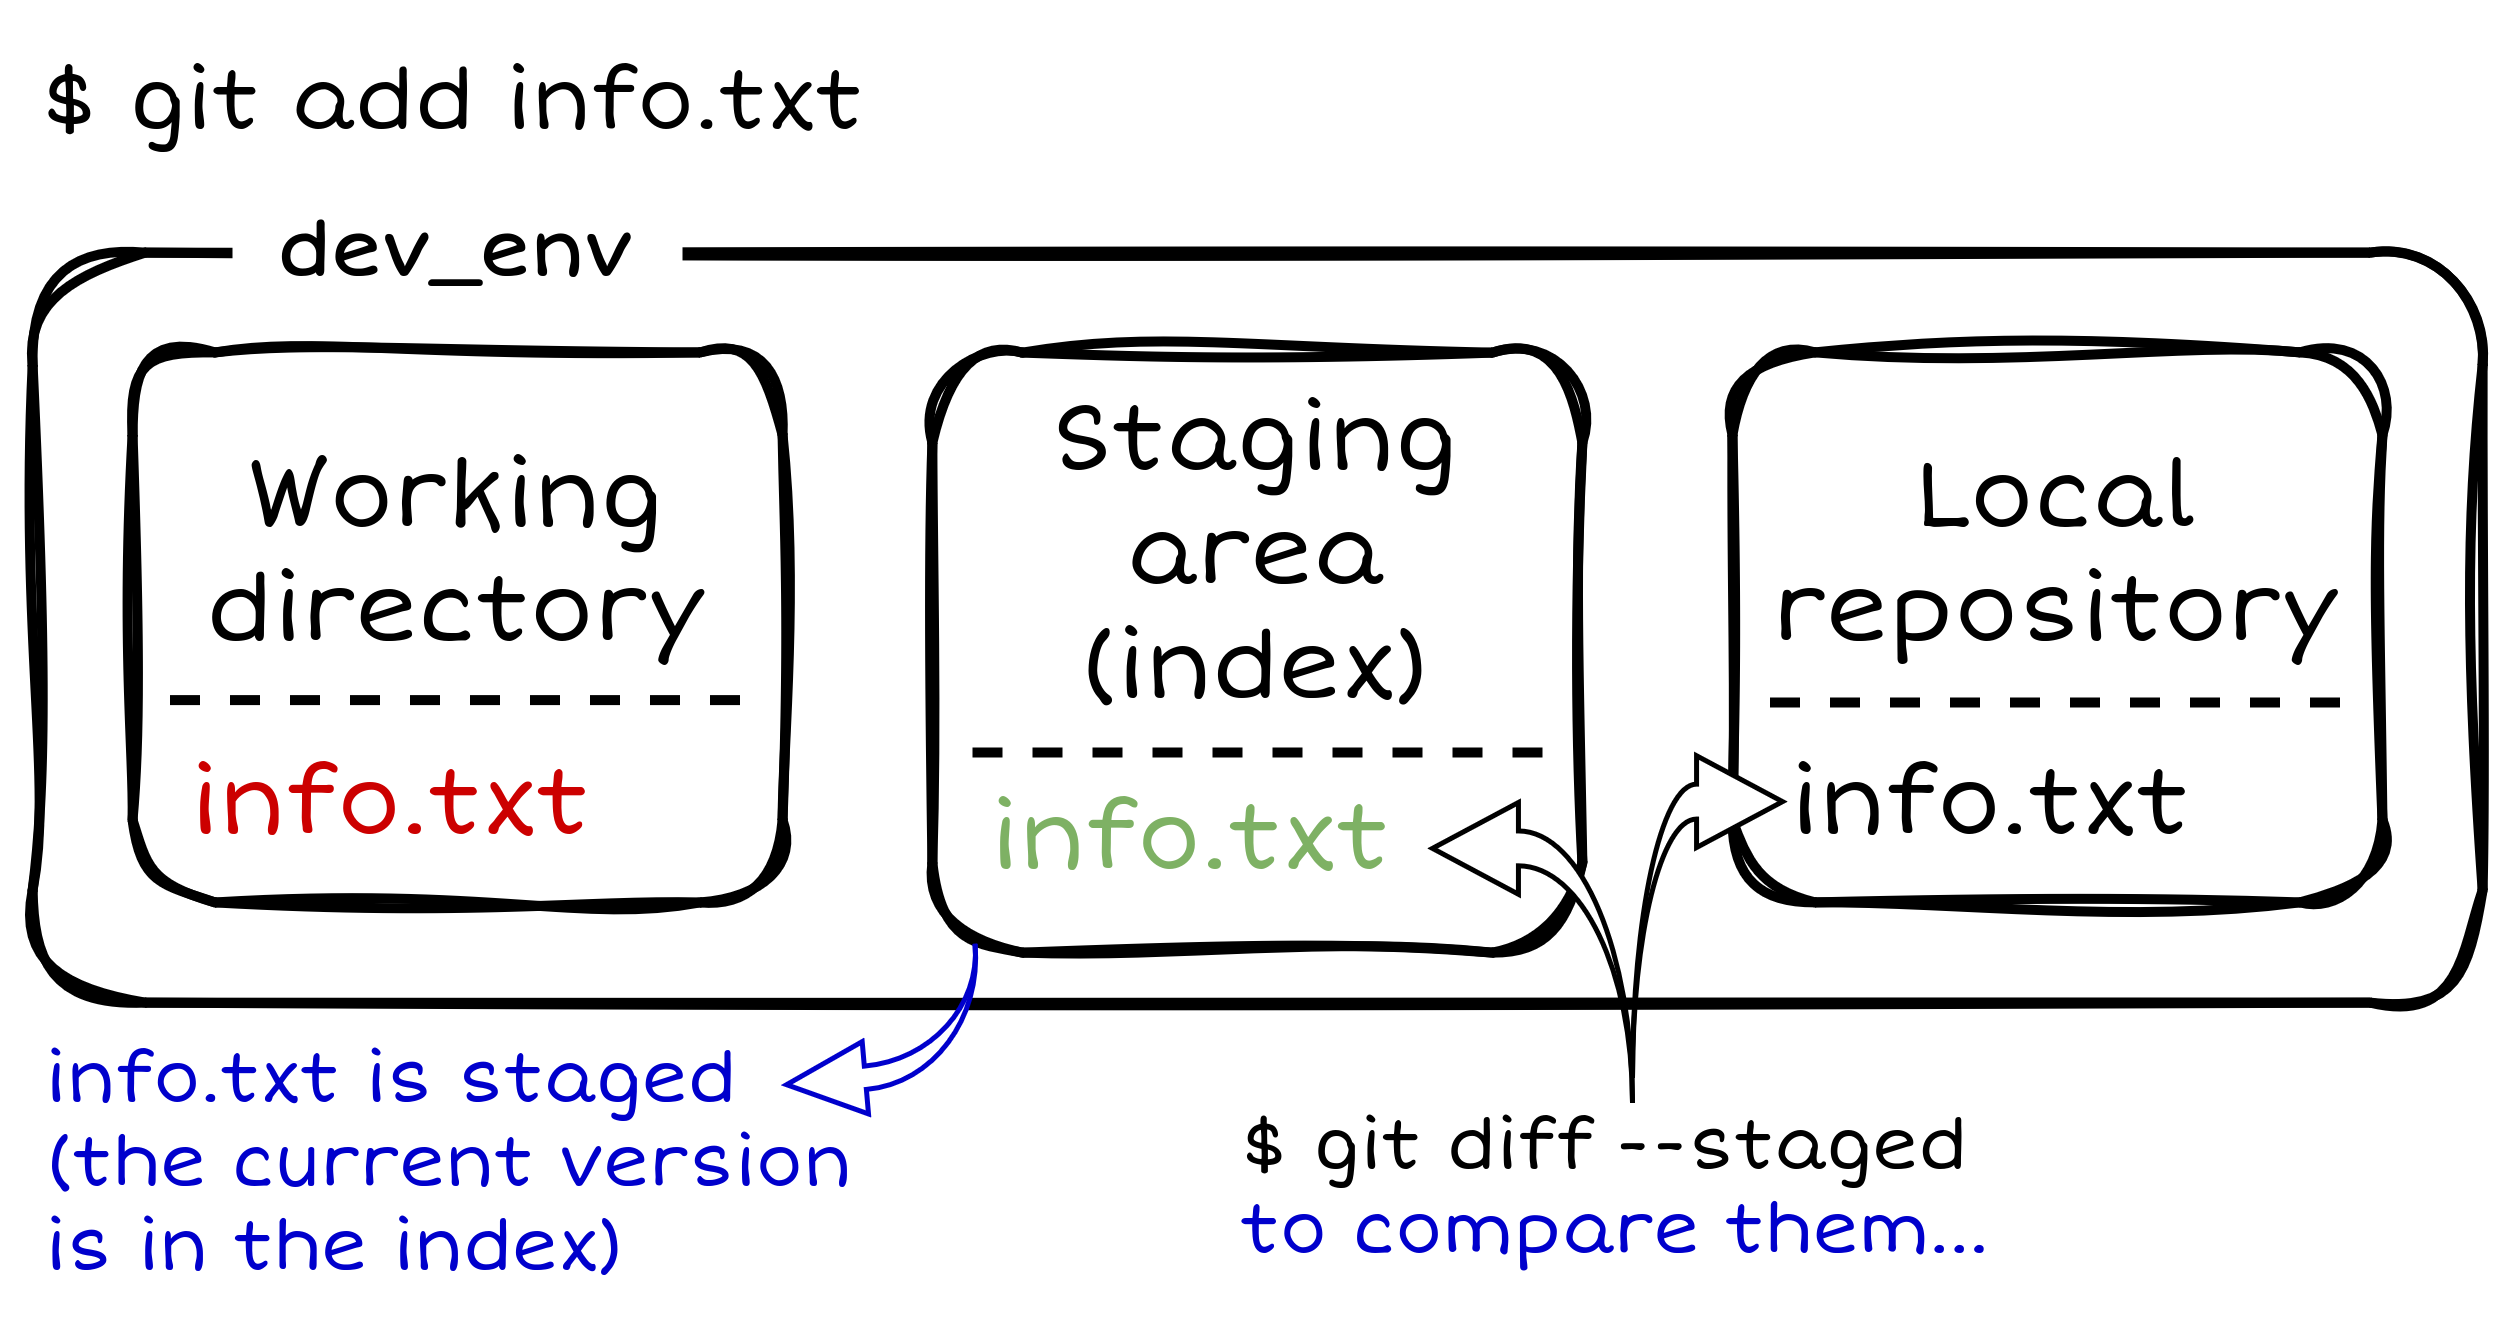

The diagram above was exported from draw.io. Its source (the exported page's mxGraphModel, read from the mxfile embedded in the PNG):
<mxGraphModel dx="826" dy="447" grid="1" gridSize="10" guides="1" tooltips="1" connect="1" arrows="1" fold="1" page="1" pageScale="1" pageWidth="850" pageHeight="1100" math="0" shadow="0">
  <root>
    <mxCell id="0" />
    <mxCell id="1" parent="0" />
    <mxCell id="czqslAH7XW8ctqwJ3Mgc-6" parent="1" style="rounded=1;whiteSpace=wrap;html=1;fillColor=none;sketch=1;curveFitting=1;jiggle=2;strokeWidth=2;perimeterSpacing=1;" value="" vertex="1">
      <mxGeometry height="150" width="490" x="180" y="200" as="geometry" />
    </mxCell>
    <mxCell id="czqslAH7XW8ctqwJ3Mgc-1" parent="1" style="rounded=1;whiteSpace=wrap;html=1;fillColor=none;strokeWidth=2;sketch=1;curveFitting=1;jiggle=2;strokeColor=#000000;" value="" vertex="1">
      <mxGeometry height="110" width="130" x="200" y="220" as="geometry" />
    </mxCell>
    <mxCell id="czqslAH7XW8ctqwJ3Mgc-2" parent="1" style="text;html=1;whiteSpace=wrap;align=center;verticalAlign=middle;rounded=0;autosize=1;resizable=0;fontFamily=Short Stack;fontSource=https%3A%2F%2Ffonts.googleapis.com%2Fcss%3Ffamily%3DShort%2BStack;fontSize=19;fontColor=#000000;" value="&lt;div&gt;&lt;font&gt;Working&lt;/font&gt;&lt;/div&gt;&lt;div&gt;&lt;font&gt;directory&lt;/font&gt;&lt;/div&gt;" vertex="1">
      <mxGeometry height="60" width="120" x="205" y="230" as="geometry" />
    </mxCell>
    <mxCell id="czqslAH7XW8ctqwJ3Mgc-9" parent="1" style="rounded=0;whiteSpace=wrap;html=1;fontColor=default;strokeColor=none;" value="" vertex="1">
      <mxGeometry height="20" width="90" x="220" y="190" as="geometry" />
    </mxCell>
    <mxCell id="czqslAH7XW8ctqwJ3Mgc-10" parent="1" style="text;html=1;whiteSpace=wrap;strokeColor=none;fillColor=none;align=center;verticalAlign=middle;rounded=0;fontSize=15;spacingBottom=3;fontStyle=1" value="&lt;font face=&quot;Short Stack&quot;&gt;dev_env&lt;/font&gt;" vertex="1">
      <mxGeometry height="30" width="60" x="235" y="185" as="geometry" />
    </mxCell>
    <mxCell id="czqslAH7XW8ctqwJ3Mgc-11" parent="1" style="text;html=1;whiteSpace=wrap;strokeColor=none;fillColor=none;align=left;verticalAlign=middle;rounded=0;fontFamily=Short Stack;fontSize=17;fontSource=https%3A%2F%2Ffonts.googleapis.com%2Fcss%3Ffamily%3DShort%2BStack;" value="&lt;div&gt;$ git add info.txt&lt;/div&gt;" vertex="1">
      <mxGeometry height="30" width="460" x="180" y="155" as="geometry" />
    </mxCell>
    <mxCell id="czqslAH7XW8ctqwJ3Mgc-13" parent="1" style="text;html=1;whiteSpace=wrap;align=center;verticalAlign=middle;rounded=0;autosize=1;resizable=0;fontFamily=Short Stack;fontSource=https%3A%2F%2Ffonts.googleapis.com%2Fcss%3Ffamily%3DShort%2BStack;fontSize=19;fontColor=#000000;" value="&lt;div&gt;Staging&lt;/div&gt;&lt;div&gt;area&lt;/div&gt;&lt;div&gt;(index)&lt;/div&gt;" vertex="1">
      <mxGeometry height="80" width="100" x="375" y="220" as="geometry" />
    </mxCell>
    <mxCell id="czqslAH7XW8ctqwJ3Mgc-15" parent="1" style="rounded=1;whiteSpace=wrap;html=1;fillColor=none;strokeWidth=2;sketch=1;curveFitting=1;jiggle=2;strokeColor=#000000;" value="" vertex="1">
      <mxGeometry height="110" width="130" x="520" y="220" as="geometry" />
    </mxCell>
    <mxCell id="czqslAH7XW8ctqwJ3Mgc-16" parent="1" style="text;html=1;whiteSpace=wrap;align=center;verticalAlign=middle;rounded=0;autosize=1;resizable=0;fontFamily=Short Stack;fontSource=https%3A%2F%2Ffonts.googleapis.com%2Fcss%3Ffamily%3DShort%2BStack;fontSize=19;fontColor=#000000;" value="&lt;div&gt;Local&lt;/div&gt;&lt;div&gt;repository&lt;/div&gt;" vertex="1">
      <mxGeometry height="60" width="140" x="515" y="230" as="geometry" />
    </mxCell>
    <mxCell id="3_yyW73XRvtPpQF4c3bS-1" edge="1" parent="1" style="endArrow=none;dashed=1;html=1;rounded=0;strokeWidth=2;" value="">
      <mxGeometry height="50" relative="1" width="50" as="geometry">
        <mxPoint x="207.5" y="289.52" as="sourcePoint" />
        <mxPoint x="322.5" y="289.52" as="targetPoint" />
      </mxGeometry>
    </mxCell>
    <mxCell id="3_yyW73XRvtPpQF4c3bS-2" parent="1" style="text;html=1;whiteSpace=wrap;align=left;verticalAlign=middle;rounded=0;autosize=1;resizable=0;fontFamily=Short Stack;fontSource=https%3A%2F%2Ffonts.googleapis.com%2Fcss%3Ffamily%3DShort%2BStack;fontSize=19;fontColor=#CC0000;" value="&lt;div&gt;info.txt&lt;/div&gt;" vertex="1">
      <mxGeometry height="40" width="100" x="210" y="290" as="geometry" />
    </mxCell>
    <mxCell id="3_yyW73XRvtPpQF4c3bS-3" parent="1" style="rounded=1;whiteSpace=wrap;html=1;fillColor=none;strokeWidth=2;sketch=1;curveFitting=1;jiggle=2;strokeColor=#000000;" value="" vertex="1">
      <mxGeometry height="120" width="130" x="360" y="220" as="geometry" />
    </mxCell>
    <mxCell id="3_yyW73XRvtPpQF4c3bS-7" parent="1" style="html=1;shadow=0;dashed=0;align=center;verticalAlign=middle;shape=mxgraph.arrows2.jumpInArrow;dy=2.34;dx=15.81;arrowHead=14.52;rotation=-185;horizontal=1;flipH=0;legacyAnchorPoints=0;strokeColor=#0000CC;flipV=0;" value="" vertex="1">
      <mxGeometry height="31.99" width="40" x="330" y="340" as="geometry" />
    </mxCell>
    <mxCell id="3_yyW73XRvtPpQF4c3bS-9" parent="1" style="text;html=1;whiteSpace=wrap;align=left;verticalAlign=middle;rounded=0;autosize=1;resizable=0;fontFamily=Short Stack;fontSource=https%3A%2F%2Ffonts.googleapis.com%2Fcss%3Ffamily%3DShort%2BStack;fontSize=14;fontColor=#0000CC;spacingTop=3;" value="&lt;div&gt;info.txt is staged&lt;/div&gt;&lt;div&gt;(the current version&lt;/div&gt;&lt;div&gt;is in the index)&lt;/div&gt;" vertex="1">
      <mxGeometry height="60" width="180" x="181.34" y="349.99999999999994" as="geometry" />
    </mxCell>
    <mxCell id="3_yyW73XRvtPpQF4c3bS-10" parent="1" style="text;html=1;whiteSpace=wrap;align=left;verticalAlign=middle;rounded=0;autosize=1;resizable=0;fontFamily=Short Stack;fontSource=https%3A%2F%2Ffonts.googleapis.com%2Fcss%3Ffamily%3DShort%2BStack;fontSize=19;fontColor=#000000;" value="&lt;div&gt;info.txt&lt;/div&gt;" vertex="1">
      <mxGeometry height="40" width="100" x="530" y="290" as="geometry" />
    </mxCell>
    <mxCell id="3_yyW73XRvtPpQF4c3bS-11" edge="1" parent="1" style="endArrow=none;dashed=1;html=1;rounded=0;strokeWidth=2;" value="">
      <mxGeometry height="50" relative="1" width="50" as="geometry">
        <mxPoint x="527.5" y="290" as="sourcePoint" />
        <mxPoint x="642.5" y="290" as="targetPoint" />
      </mxGeometry>
    </mxCell>
    <mxCell id="3_yyW73XRvtPpQF4c3bS-12" parent="1" style="text;html=1;whiteSpace=wrap;align=left;verticalAlign=middle;rounded=0;autosize=1;resizable=0;fontFamily=Short Stack;fontSource=https%3A%2F%2Ffonts.googleapis.com%2Fcss%3Ffamily%3DShort%2BStack;fontSize=14;fontColor=#0000CC;spacingTop=3;" value="&lt;div&gt;&lt;span style=&quot;color: rgb(0, 0, 0);&quot;&gt;$ git diff&lt;/span&gt;&lt;span style=&quot;color: rgb(0, 0, 0);&quot;&gt;&amp;nbsp;--staged&lt;/span&gt;&lt;/div&gt;&lt;div&gt;to compare them...&lt;/div&gt;" vertex="1">
      <mxGeometry height="50" width="170" x="420" y="360" as="geometry" />
    </mxCell>
    <mxCell id="3_yyW73XRvtPpQF4c3bS-13" parent="1" style="html=1;shadow=0;dashed=0;align=center;verticalAlign=middle;shape=mxgraph.arrows2.jumpInArrow;dy=3.49;dx=17.19;arrowHead=18.35;flipH=0;legacyAnchorPoints=0;rotation=0;" value="" vertex="1">
      <mxGeometry height="64.35" width="30" x="500" y="300.65" as="geometry" />
    </mxCell>
    <mxCell id="3_yyW73XRvtPpQF4c3bS-14" parent="1" style="html=1;shadow=0;dashed=0;align=center;verticalAlign=middle;shape=mxgraph.arrows2.jumpInArrow;dy=3.49;dx=17.19;arrowHead=18.35;flipH=1;legacyAnchorPoints=0;rotation=0;flipV=0;" value="" vertex="1">
      <mxGeometry height="60" width="40" x="460" y="310" as="geometry" />
    </mxCell>
    <mxCell id="3_yyW73XRvtPpQF4c3bS-15" edge="1" parent="1" style="endArrow=none;dashed=1;html=1;rounded=0;strokeWidth=2;" value="">
      <mxGeometry height="50" relative="1" width="50" as="geometry">
        <mxPoint x="368" y="300" as="sourcePoint" />
        <mxPoint x="483" y="300" as="targetPoint" />
      </mxGeometry>
    </mxCell>
    <mxCell id="3_yyW73XRvtPpQF4c3bS-16" parent="1" style="text;html=1;whiteSpace=wrap;align=left;verticalAlign=middle;rounded=0;autosize=1;resizable=0;fontFamily=Short Stack;fontSource=https%3A%2F%2Ffonts.googleapis.com%2Fcss%3Ffamily%3DShort%2BStack;fontSize=19;fontColor=#7EB164;" value="&lt;div&gt;info.txt&lt;/div&gt;" vertex="1">
      <mxGeometry height="40" width="100" x="370" y="297.33" as="geometry" />
    </mxCell>
  </root>
</mxGraphModel>